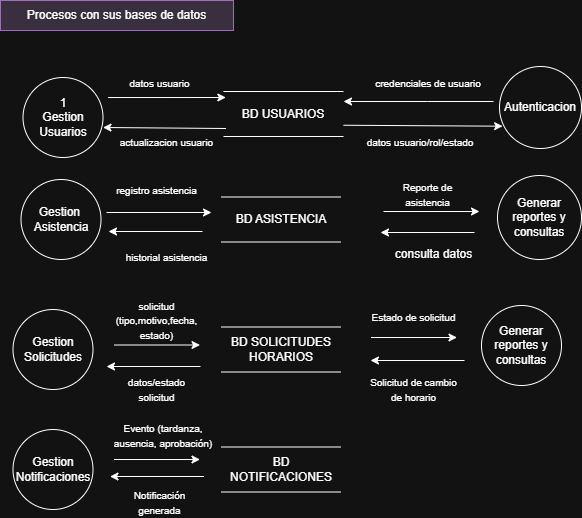

The diagram above was exported from draw.io. Its source (the exported page's mxGraphModel, read from the mxfile embedded in the PNG):
<mxGraphModel dx="1103" dy="548" grid="0" gridSize="10" guides="1" tooltips="1" connect="1" arrows="1" fold="1" page="1" pageScale="1" pageWidth="827" pageHeight="1169" math="0" shadow="0">
  <root>
    <mxCell id="0" />
    <mxCell id="1" parent="0" />
    <mxCell id="aoc7xZUCpxxbRoN15-12-1" parent="1" style="shape=partialRectangle;whiteSpace=wrap;html=1;left=0;right=0;fillColor=none;" value="BD USUARIOS" vertex="1">
      <mxGeometry height="45" width="120" x="239" y="139" as="geometry" />
    </mxCell>
    <mxCell id="DVYaXQCYi4BzxhAdXifw-2" edge="1" parent="1" style="endArrow=classic;html=1;rounded=0;exitX=0.985;exitY=0.688;exitDx=0;exitDy=0;exitPerimeter=0;" value="">
      <mxGeometry height="50" relative="1" width="50" as="geometry">
        <mxPoint x="123.64999999999995" y="145.03999999999996" as="sourcePoint" />
        <mxPoint x="241.35" y="145" as="targetPoint" />
      </mxGeometry>
    </mxCell>
    <mxCell id="Mf7ijglCEbuutXviJa1P-1" parent="1" style="ellipse;whiteSpace=wrap;html=1;aspect=fixed;" value="&lt;div&gt;1&lt;/div&gt;&lt;div&gt;Gestion Usuarios&lt;/div&gt;" vertex="1">
      <mxGeometry height="80" width="80" x="38.5" y="125" as="geometry" />
    </mxCell>
    <mxCell id="uTMaONAn_82dDD3VIdNR-5" parent="1" style="shape=partialRectangle;whiteSpace=wrap;html=1;left=0;right=0;fillColor=none;" value="BD ASISTENCIA" vertex="1">
      <mxGeometry height="45" width="119.5" x="237" y="244.5" as="geometry" />
    </mxCell>
    <mxCell id="uTMaONAn_82dDD3VIdNR-6" parent="1" style="ellipse;whiteSpace=wrap;html=1;aspect=fixed;" value="&lt;div&gt;Gestion&amp;nbsp;&lt;/div&gt;&lt;div&gt;Asistencia&lt;/div&gt;" vertex="1">
      <mxGeometry height="80" width="80" x="36.5" y="227" as="geometry" />
    </mxCell>
    <mxCell id="jVZKKh56Oq5TE3I52Sdx-9" parent="1" style="ellipse;whiteSpace=wrap;html=1;aspect=fixed;" value="Gestion Solicitudes" vertex="1">
      <mxGeometry height="80" width="80" x="28.5" y="357" as="geometry" />
    </mxCell>
    <mxCell id="jVZKKh56Oq5TE3I52Sdx-10" parent="1" style="shape=partialRectangle;whiteSpace=wrap;html=1;left=0;right=0;fillColor=none;" value="BD SOLICITUDES&lt;div&gt;HORARIOS&lt;/div&gt;" vertex="1">
      <mxGeometry height="45" width="120" x="236.5" y="374.5" as="geometry" />
    </mxCell>
    <mxCell id="MW5HA5nWQ3NZxH9oceqU-1" parent="1" style="ellipse;whiteSpace=wrap;html=1;aspect=fixed;" value="&lt;div&gt;Generar reportes y consultas&lt;/div&gt;" vertex="1">
      <mxGeometry height="84" width="84" x="513" y="223" as="geometry" />
    </mxCell>
    <mxCell id="jVD0YRTnlMYhi57PoboK-1" parent="1" style="ellipse;whiteSpace=wrap;html=1;aspect=fixed;" value="Generar reportes y consultas" vertex="1">
      <mxGeometry height="80" width="80" x="497" y="353" as="geometry" />
    </mxCell>
    <mxCell id="xoxY6jCETXtcC77O23Ex-6" parent="1" style="text;html=1;align=center;verticalAlign=middle;whiteSpace=wrap;rounded=0;" value="&lt;font style=&quot;font-size: 10px;&quot;&gt;Solicitud de cambio de horario&lt;/font&gt;" vertex="1">
      <mxGeometry height="30" width="95" x="382" y="422" as="geometry" />
    </mxCell>
    <mxCell id="Gx_82rbfvRZyQmuJdOfN-1" parent="1" style="ellipse;whiteSpace=wrap;html=1;aspect=fixed;" value="Autenticacion" vertex="1">
      <mxGeometry height="82" width="82" x="515" y="114" as="geometry" />
    </mxCell>
    <mxCell id="TEuAm8tC7noeeCVP99Wf-1" parent="1" style="text;html=1;align=center;verticalAlign=middle;whiteSpace=wrap;rounded=0;fillColor=#e1d5e7;strokeColor=#9673a6;" value="Procesos con sus bases de datos" vertex="1">
      <mxGeometry height="30" width="233" x="16" y="48" as="geometry" />
    </mxCell>
    <mxCell id="ZLTWZqMEEBNQkcUlkYGd-5" edge="1" parent="1" style="endArrow=classic;html=1;rounded=0;entryX=1;entryY=0;entryDx=0;entryDy=0;" value="">
      <mxGeometry height="50" relative="1" width="50" as="geometry">
        <Array as="points">
          <mxPoint x="443" y="149" />
        </Array>
        <mxPoint x="509" y="149" as="sourcePoint" />
        <mxPoint x="359" y="149" as="targetPoint" />
      </mxGeometry>
    </mxCell>
    <mxCell id="ZLTWZqMEEBNQkcUlkYGd-6" edge="1" parent="1" source="aoc7xZUCpxxbRoN15-12-1" style="endArrow=classic;html=1;rounded=0;entryX=0.038;entryY=0.728;entryDx=0;entryDy=0;exitX=1;exitY=0.75;exitDx=0;exitDy=0;entryPerimeter=0;" target="Gx_82rbfvRZyQmuJdOfN-1" value="">
      <mxGeometry height="50" relative="1" width="50" as="geometry">
        <mxPoint x="381.5" y="171" as="sourcePoint" />
        <mxPoint x="503.5" y="164" as="targetPoint" />
      </mxGeometry>
    </mxCell>
    <mxCell id="ZLTWZqMEEBNQkcUlkYGd-7" parent="1" style="ellipse;whiteSpace=wrap;html=1;aspect=fixed;" value="Gestion Notificaciones" vertex="1">
      <mxGeometry height="80" width="80" x="28.5" y="477" as="geometry" />
    </mxCell>
    <mxCell id="ZLTWZqMEEBNQkcUlkYGd-8" parent="1" style="shape=partialRectangle;whiteSpace=wrap;html=1;left=0;right=0;fillColor=none;" value="BD NOTIFICACIONES" vertex="1">
      <mxGeometry height="45" width="120" x="236.5" y="494.5" as="geometry" />
    </mxCell>
    <mxCell id="4_anLlaxJ5Zff6x0DUvQ-2" parent="1" style="text;html=1;align=center;verticalAlign=middle;whiteSpace=wrap;rounded=0;" value="&lt;font style=&quot;font-size: 10px;&quot;&gt;credenciales de usuario&lt;/font&gt;" vertex="1">
      <mxGeometry height="30" width="122" x="382.5" y="116" as="geometry" />
    </mxCell>
    <mxCell id="4_anLlaxJ5Zff6x0DUvQ-3" parent="1" style="text;html=1;align=center;verticalAlign=middle;whiteSpace=wrap;rounded=0;" value="consulta datos" vertex="1">
      <mxGeometry height="30" width="95" x="402" y="287" as="geometry" />
    </mxCell>
    <mxCell id="4_anLlaxJ5Zff6x0DUvQ-4" parent="1" style="text;html=1;align=center;verticalAlign=middle;whiteSpace=wrap;rounded=0;" value="&lt;font style=&quot;font-size: 10px;&quot;&gt;historial asistencia&lt;/font&gt;" vertex="1">
      <mxGeometry height="30" width="95" x="135" y="289.5" as="geometry" />
    </mxCell>
    <mxCell id="4_anLlaxJ5Zff6x0DUvQ-5" parent="1" style="text;html=1;align=center;verticalAlign=middle;whiteSpace=wrap;rounded=0;" value="&lt;font style=&quot;font-size: 10px;&quot;&gt;datos usuario/rol/estado&lt;/font&gt;" vertex="1">
      <mxGeometry height="30" width="122" x="375" y="175" as="geometry" />
    </mxCell>
    <mxCell id="4_anLlaxJ5Zff6x0DUvQ-7" parent="1" style="text;html=1;align=center;verticalAlign=middle;whiteSpace=wrap;rounded=0;" value="&lt;font style=&quot;font-size: 10px;&quot;&gt;datos usuario&lt;/font&gt;" vertex="1">
      <mxGeometry height="30" width="95" x="127.5" y="116" as="geometry" />
    </mxCell>
    <mxCell id="S1WkqBzzykPg4S3t0Qiw-1" parent="1" style="text;html=1;align=center;verticalAlign=middle;whiteSpace=wrap;rounded=0;" value="&lt;font style=&quot;font-size: 10px;&quot;&gt;actualizacion usuario&lt;/font&gt;" vertex="1">
      <mxGeometry height="30" width="109" x="127.5" y="175" as="geometry" />
    </mxCell>
    <mxCell id="S1WkqBzzykPg4S3t0Qiw-4" edge="1" parent="1" style="endArrow=classic;html=1;rounded=0;" value="">
      <mxGeometry height="50" relative="1" width="50" as="geometry">
        <mxPoint x="218" y="279" as="sourcePoint" />
        <mxPoint x="124" y="279" as="targetPoint" />
      </mxGeometry>
    </mxCell>
    <mxCell id="S1WkqBzzykPg4S3t0Qiw-5" parent="1" style="text;html=1;align=center;verticalAlign=middle;whiteSpace=wrap;rounded=0;" value="&lt;font style=&quot;font-size: 10px;&quot;&gt;solicitud (tipo,motivo,fecha, estado)&lt;/font&gt;" vertex="1">
      <mxGeometry height="30" width="95" x="125" y="353" as="geometry" />
    </mxCell>
    <mxCell id="S1WkqBzzykPg4S3t0Qiw-6" parent="1" style="text;html=1;align=center;verticalAlign=middle;whiteSpace=wrap;rounded=0;" value="&lt;font style=&quot;font-size: 10px;&quot;&gt;datos/estado solicitud&lt;/font&gt;" vertex="1">
      <mxGeometry height="30" width="95" x="125" y="422" as="geometry" />
    </mxCell>
    <mxCell id="S1WkqBzzykPg4S3t0Qiw-7" edge="1" parent="1" style="endArrow=classic;html=1;rounded=0;entryX=0.966;entryY=0.299;entryDx=0;entryDy=0;exitX=0;exitY=0.25;exitDx=0;exitDy=0;entryPerimeter=0;" value="">
      <mxGeometry height="50" relative="1" width="50" as="geometry">
        <mxPoint x="241.5" y="176" as="sourcePoint" />
        <mxPoint x="118.5" y="175" as="targetPoint" />
      </mxGeometry>
    </mxCell>
    <mxCell id="S1WkqBzzykPg4S3t0Qiw-19" parent="1" style="text;html=1;align=center;verticalAlign=middle;whiteSpace=wrap;rounded=0;" value="&lt;font style=&quot;font-size: 10px;&quot;&gt;Notificación generada&lt;/font&gt;" vertex="1">
      <mxGeometry height="30" width="95" x="128" y="535" as="geometry" />
    </mxCell>
    <mxCell id="S1WkqBzzykPg4S3t0Qiw-20" parent="1" style="text;html=1;align=center;verticalAlign=middle;whiteSpace=wrap;rounded=0;" value="&lt;font style=&quot;font-size: 10px;&quot;&gt;registro asistencia&lt;/font&gt;" vertex="1">
      <mxGeometry height="30" width="95" x="125" y="223" as="geometry" />
    </mxCell>
    <mxCell id="S1WkqBzzykPg4S3t0Qiw-21" edge="1" parent="1" style="endArrow=classic;html=1;rounded=0;" value="">
      <mxGeometry height="50" relative="1" width="50" as="geometry">
        <mxPoint x="399" y="259" as="sourcePoint" />
        <mxPoint x="495" y="259" as="targetPoint" />
      </mxGeometry>
    </mxCell>
    <mxCell id="QY7XLuNK7Rh-ry3OjWQw-3" edge="1" parent="1" style="endArrow=classic;html=1;rounded=0;exitX=1;exitY=0.25;exitDx=0;exitDy=0;" value="">
      <mxGeometry height="50" relative="1" width="50" as="geometry">
        <mxPoint x="122" y="260" as="sourcePoint" />
        <mxPoint x="227" y="260" as="targetPoint" />
      </mxGeometry>
    </mxCell>
    <mxCell id="C-rKv7hR9r236u-sECKi-1" edge="1" parent="1" style="endArrow=classic;html=1;rounded=0;" value="">
      <mxGeometry height="50" relative="1" width="50" as="geometry">
        <Array as="points">
          <mxPoint x="174.5" y="392.5" />
        </Array>
        <mxPoint x="129.5" y="392.5" as="sourcePoint" />
        <mxPoint x="215.5" y="392.5" as="targetPoint" />
      </mxGeometry>
    </mxCell>
    <mxCell id="C-rKv7hR9r236u-sECKi-2" edge="1" parent="1" style="endArrow=classic;html=1;rounded=0;" value="">
      <mxGeometry height="50" relative="1" width="50" as="geometry">
        <mxPoint x="216" y="414" as="sourcePoint" />
        <mxPoint x="122" y="414" as="targetPoint" />
      </mxGeometry>
    </mxCell>
    <mxCell id="C-rKv7hR9r236u-sECKi-4" edge="1" parent="1" style="endArrow=classic;html=1;rounded=0;" value="">
      <mxGeometry height="50" relative="1" width="50" as="geometry">
        <Array as="points">
          <mxPoint x="174.5" y="507" />
        </Array>
        <mxPoint x="129.5" y="507" as="sourcePoint" />
        <mxPoint x="215.5" y="507" as="targetPoint" />
      </mxGeometry>
    </mxCell>
    <mxCell id="C-rKv7hR9r236u-sECKi-5" edge="1" parent="1" style="endArrow=classic;html=1;rounded=0;" value="">
      <mxGeometry height="50" relative="1" width="50" as="geometry">
        <mxPoint x="219.5" y="524" as="sourcePoint" />
        <mxPoint x="125.5" y="524" as="targetPoint" />
      </mxGeometry>
    </mxCell>
    <mxCell id="C-rKv7hR9r236u-sECKi-7" parent="1" style="text;html=1;align=center;verticalAlign=middle;whiteSpace=wrap;rounded=0;" value="&lt;font style=&quot;font-size: 10px;&quot;&gt;Reporte de asistencia&lt;/font&gt;" vertex="1">
      <mxGeometry height="30" width="95" x="396" y="227" as="geometry" />
    </mxCell>
    <mxCell id="C-rKv7hR9r236u-sECKi-8" edge="1" parent="1" style="endArrow=classic;html=1;rounded=0;" value="">
      <mxGeometry height="50" relative="1" width="50" as="geometry">
        <Array as="points">
          <mxPoint x="431.5" y="385" />
        </Array>
        <mxPoint x="386.5" y="385" as="sourcePoint" />
        <mxPoint x="472.5" y="385" as="targetPoint" />
      </mxGeometry>
    </mxCell>
    <mxCell id="C-rKv7hR9r236u-sECKi-9" edge="1" parent="1" style="endArrow=classic;html=1;rounded=0;" value="">
      <mxGeometry height="50" relative="1" width="50" as="geometry">
        <mxPoint x="480" y="408" as="sourcePoint" />
        <mxPoint x="386" y="408" as="targetPoint" />
      </mxGeometry>
    </mxCell>
    <mxCell id="C-rKv7hR9r236u-sECKi-10" edge="1" parent="1" style="endArrow=classic;html=1;rounded=0;" value="">
      <mxGeometry height="50" relative="1" width="50" as="geometry">
        <mxPoint x="490" y="280" as="sourcePoint" />
        <mxPoint x="396" y="280" as="targetPoint" />
      </mxGeometry>
    </mxCell>
    <mxCell id="C-rKv7hR9r236u-sECKi-15" parent="1" style="text;html=1;align=center;verticalAlign=middle;whiteSpace=wrap;rounded=0;" value="&lt;font style=&quot;font-size: 10px;&quot;&gt;Estado de solicitud&lt;/font&gt;" vertex="1">
      <mxGeometry height="30" width="95" x="382" y="350" as="geometry" />
    </mxCell>
    <mxCell id="C-rKv7hR9r236u-sECKi-20" parent="1" style="text;html=1;align=center;verticalAlign=middle;whiteSpace=wrap;rounded=0;" value="&lt;font style=&quot;font-size: 10px;&quot;&gt;Evento (tardanza, ausencia, aprobación)&lt;/font&gt;" vertex="1">
      <mxGeometry height="30" width="119.5" x="118.5" y="468" as="geometry" />
    </mxCell>
  </root>
</mxGraphModel>